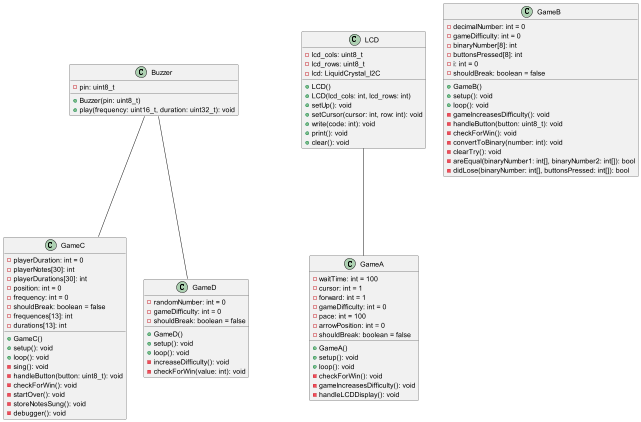

The diagram above was rendered by PlantUML. Its source (embedded in the PNG):
@startuml
class Buzzer {
  - pin: uint8_t
  + Buzzer(pin: uint8_t)
  + play(frequency: uint16_t, duration: uint32_t): void
}

class GameA {
  - waitTime: int = 100
  - cursor: int = 1
  - forward: int = 1
  - gameDifficulty: int = 0
  - pace: int = 100
  - arrowPosition: int = 0
  - shouldBreak: boolean = false
  + GameA()
  + setup(): void
  + loop(): void
  - checkForWin(): void
  - gameIncreasesDifficulty(): void
  - handleLCDDisplay(): void
}

class GameB {
  - decimalNumber: int = 0
  - gameDifficulty: int = 0
  - binaryNumber[8]: int
  - buttonsPressed[8]: int
  - i: int = 0
  - shouldBreak: boolean = false
  + GameB()
  + setup(): void
  + loop(): void
  - gameIncreasesDifficulty(): void
  - handleButton(button: uint8_t): void
  - checkForWin(): void
  - convertToBinary(number: int): void
  - clearTry(): void
  - areEqual(binaryNumber1: int[], binaryNumber2: int[]): bool
  - didLose(binaryNumber: int[], buttonsPressed: int[]): bool
}

class GameC {
  - playerDuration: int = 0
  - playerNotes[30]: int
  - playerDurations[30]: int
  - position: int = 0
  - frequency: int = 0
  - shouldBreak: boolean = false
  + GameC()
  + setup(): void
  + loop(): void
  - sing(): void
  - handleButton(button: uint8_t): void
  - checkForWin(): void
  - startOver(): void
  - storeNotesSung(): void
  - debugger(): void
  - frequences[13]: int
  - durations[13]: int
}

class GameD {
  - randomNumber: int = 0
  - gameDifficulty: int = 0
  - shouldBreak: boolean = false
  + GameD()
  + setup(): void
  + loop(): void
  - increaseDifficulty(): void
  - checkForWin(value: int): void
}

class LCD {
  - lcd_cols: uint8_t
  - lcd_rows: uint8_t
  - lcd: LiquidCrystal_I2C
  + LCD()
  + LCD(lcd_cols: int, lcd_rows: int)
  + setUp(): void
  + setCursor(cursor: int, row: int): void
  + write(code: int): void
  + print(): void
  + clear(): void
}

LCD --- GameA
Buzzer --- GameC
Buzzer --- GameD

@enduml